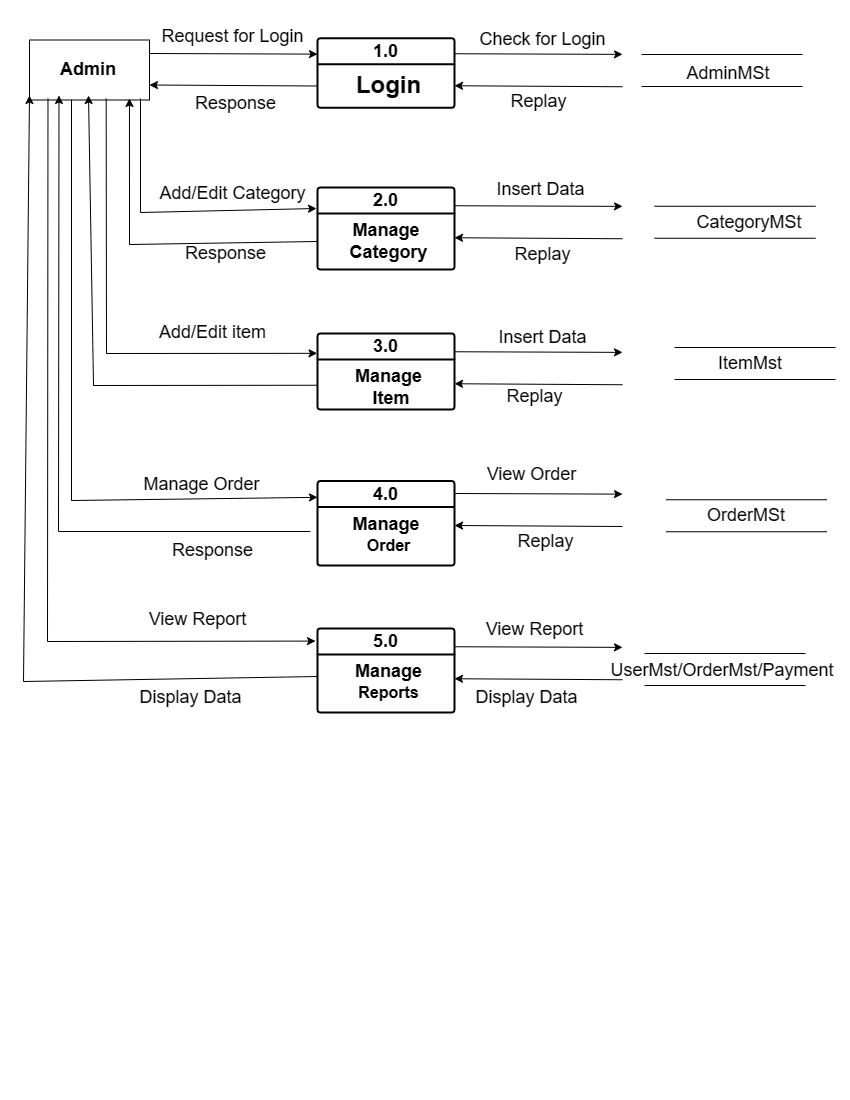

The diagram above was exported from draw.io. Its source (the exported page's mxGraphModel, read from the mxfile embedded in the PNG):
<mxGraphModel dx="946" dy="2152" grid="0" gridSize="10" guides="1" tooltips="1" connect="1" arrows="1" fold="1" page="1" pageScale="1" pageWidth="850" pageHeight="1100" math="0" shadow="0">
  <root>
    <mxCell id="0" />
    <mxCell id="1" parent="0" />
    <mxCell id="TR0Xh5BQKopbJ5D3LTbL-1" value="" style="rounded=0;whiteSpace=wrap;html=1;" vertex="1" parent="1">
      <mxGeometry x="29" y="-1060.5" width="120" height="60" as="geometry" />
    </mxCell>
    <mxCell id="TR0Xh5BQKopbJ5D3LTbL-7" value="&lt;b&gt;&lt;font style=&quot;font-size: 18px;&quot;&gt;1.0&lt;/font&gt;&lt;/b&gt;" style="swimlane;childLayout=stackLayout;horizontal=1;startSize=26;horizontalStack=0;rounded=1;fontSize=14;fontStyle=0;strokeWidth=2;resizeParent=0;resizeLast=1;shadow=0;dashed=0;align=center;arcSize=4;whiteSpace=wrap;html=1;" vertex="1" parent="1">
      <mxGeometry x="317" y="-1062.25" width="137" height="69.5" as="geometry">
        <mxRectangle x="267" y="-1067" width="54" height="29" as="alternateBounds" />
      </mxGeometry>
    </mxCell>
    <mxCell id="TR0Xh5BQKopbJ5D3LTbL-8" value="&lt;b&gt;&lt;font style=&quot;font-size: 24px;&quot;&gt;Login&lt;/font&gt;&lt;/b&gt;" style="align=center;strokeColor=none;fillColor=none;spacingLeft=4;fontSize=12;verticalAlign=top;resizable=0;rotatable=0;part=1;html=1;" vertex="1" parent="TR0Xh5BQKopbJ5D3LTbL-7">
      <mxGeometry y="26" width="137" height="43.5" as="geometry" />
    </mxCell>
    <mxCell id="TR0Xh5BQKopbJ5D3LTbL-9" value="" style="verticalLabelPosition=bottom;shadow=0;dashed=0;align=center;html=1;verticalAlign=top;shape=mxgraph.electrical.transmission.2_line_bus;" vertex="1" parent="1">
      <mxGeometry x="641" y="-1046" width="161" height="32" as="geometry" />
    </mxCell>
    <mxCell id="TR0Xh5BQKopbJ5D3LTbL-15" value="&lt;font style=&quot;font-size: 18px;&quot;&gt;&lt;b&gt;2.0&lt;/b&gt;&lt;/font&gt;" style="swimlane;childLayout=stackLayout;horizontal=1;startSize=26;horizontalStack=0;rounded=1;fontSize=14;fontStyle=0;strokeWidth=2;resizeParent=0;resizeLast=1;shadow=0;dashed=0;align=center;arcSize=4;whiteSpace=wrap;html=1;" vertex="1" parent="1">
      <mxGeometry x="317" y="-913" width="137" height="82" as="geometry">
        <mxRectangle x="267" y="-1067" width="54" height="29" as="alternateBounds" />
      </mxGeometry>
    </mxCell>
    <mxCell id="TR0Xh5BQKopbJ5D3LTbL-16" value="&lt;font style=&quot;font-size: 18px;&quot;&gt;&lt;b style=&quot;&quot;&gt;Manage&amp;nbsp;&lt;/b&gt;&lt;/font&gt;&lt;div&gt;&lt;font style=&quot;font-size: 18px;&quot;&gt;&lt;b style=&quot;&quot;&gt;Category&lt;/b&gt;&lt;/font&gt;&lt;/div&gt;" style="align=center;strokeColor=none;fillColor=none;spacingLeft=4;fontSize=12;verticalAlign=top;resizable=0;rotatable=0;part=1;html=1;" vertex="1" parent="TR0Xh5BQKopbJ5D3LTbL-15">
      <mxGeometry y="26" width="137" height="56" as="geometry" />
    </mxCell>
    <mxCell id="TR0Xh5BQKopbJ5D3LTbL-17" value="&lt;font style=&quot;font-size: 18px;&quot;&gt;&lt;b&gt;3.0&lt;/b&gt;&lt;/font&gt;" style="swimlane;childLayout=stackLayout;horizontal=1;startSize=26;horizontalStack=0;rounded=1;fontSize=14;fontStyle=0;strokeWidth=2;resizeParent=0;resizeLast=1;shadow=0;dashed=0;align=center;arcSize=4;whiteSpace=wrap;html=1;" vertex="1" parent="1">
      <mxGeometry x="317" y="-767" width="137" height="76" as="geometry">
        <mxRectangle x="267" y="-1067" width="54" height="29" as="alternateBounds" />
      </mxGeometry>
    </mxCell>
    <mxCell id="TR0Xh5BQKopbJ5D3LTbL-18" value="&lt;font style=&quot;font-size: 18px;&quot;&gt;&lt;b style=&quot;&quot;&gt;Manage&lt;/b&gt;&lt;/font&gt;&lt;div&gt;&lt;font style=&quot;font-size: 18px;&quot;&gt;&lt;b style=&quot;&quot;&gt;&amp;nbsp;Item&lt;/b&gt;&lt;/font&gt;&lt;/div&gt;" style="align=center;strokeColor=none;fillColor=none;spacingLeft=4;fontSize=12;verticalAlign=top;resizable=0;rotatable=0;part=1;html=1;" vertex="1" parent="TR0Xh5BQKopbJ5D3LTbL-17">
      <mxGeometry y="26" width="137" height="50" as="geometry" />
    </mxCell>
    <mxCell id="TR0Xh5BQKopbJ5D3LTbL-19" value="&lt;font style=&quot;font-size: 18px;&quot;&gt;&lt;b&gt;4.0&lt;/b&gt;&lt;/font&gt;" style="swimlane;childLayout=stackLayout;horizontal=1;startSize=26;horizontalStack=0;rounded=1;fontSize=14;fontStyle=0;strokeWidth=2;resizeParent=0;resizeLast=1;shadow=0;dashed=0;align=center;arcSize=4;whiteSpace=wrap;html=1;" vertex="1" parent="1">
      <mxGeometry x="317" y="-619.5" width="137" height="84.5" as="geometry">
        <mxRectangle x="267" y="-1067" width="54" height="29" as="alternateBounds" />
      </mxGeometry>
    </mxCell>
    <mxCell id="TR0Xh5BQKopbJ5D3LTbL-20" value="&lt;font style=&quot;font-size: 18px;&quot;&gt;&lt;b style=&quot;&quot;&gt;Manage&amp;nbsp;&lt;/b&gt;&lt;/font&gt;&lt;div&gt;&lt;font size=&quot;3&quot; style=&quot;&quot;&gt;&lt;b style=&quot;&quot;&gt;Order&lt;/b&gt;&lt;/font&gt;&lt;/div&gt;" style="align=center;strokeColor=none;fillColor=none;spacingLeft=4;fontSize=12;verticalAlign=top;resizable=0;rotatable=0;part=1;html=1;" vertex="1" parent="TR0Xh5BQKopbJ5D3LTbL-19">
      <mxGeometry y="26" width="137" height="58.5" as="geometry" />
    </mxCell>
    <mxCell id="TR0Xh5BQKopbJ5D3LTbL-21" value="&lt;font style=&quot;font-size: 18px;&quot;&gt;&lt;b&gt;5.0&lt;/b&gt;&lt;/font&gt;" style="swimlane;childLayout=stackLayout;horizontal=1;startSize=26;horizontalStack=0;rounded=1;fontSize=14;fontStyle=0;strokeWidth=2;resizeParent=0;resizeLast=1;shadow=0;dashed=0;align=center;arcSize=4;whiteSpace=wrap;html=1;" vertex="1" parent="1">
      <mxGeometry x="317" y="-472" width="137" height="84" as="geometry">
        <mxRectangle x="267" y="-1067" width="54" height="29" as="alternateBounds" />
      </mxGeometry>
    </mxCell>
    <mxCell id="TR0Xh5BQKopbJ5D3LTbL-22" value="&lt;font style=&quot;font-size: 18px;&quot;&gt;&lt;b style=&quot;&quot;&gt;Manage&lt;/b&gt;&lt;/font&gt;&lt;div&gt;&lt;font size=&quot;3&quot; style=&quot;&quot;&gt;&lt;b style=&quot;&quot;&gt;Reports&lt;/b&gt;&lt;/font&gt;&lt;/div&gt;" style="align=center;strokeColor=none;fillColor=none;spacingLeft=4;fontSize=12;verticalAlign=top;resizable=0;rotatable=0;part=1;html=1;" vertex="1" parent="TR0Xh5BQKopbJ5D3LTbL-21">
      <mxGeometry y="26" width="137" height="58" as="geometry" />
    </mxCell>
    <mxCell id="TR0Xh5BQKopbJ5D3LTbL-23" value="" style="endArrow=classic;html=1;rounded=0;exitX=1;exitY=0.25;exitDx=0;exitDy=0;entryX=0;entryY=0.25;entryDx=0;entryDy=0;" edge="1" parent="1">
      <mxGeometry width="50" height="50" relative="1" as="geometry">
        <mxPoint x="149" y="-1047" as="sourcePoint" />
        <mxPoint x="317" y="-1046.375" as="targetPoint" />
      </mxGeometry>
    </mxCell>
    <mxCell id="TR0Xh5BQKopbJ5D3LTbL-24" value="" style="endArrow=classic;html=1;rounded=0;exitX=0;exitY=0.5;exitDx=0;exitDy=0;entryX=1;entryY=0.75;entryDx=0;entryDy=0;" edge="1" parent="1" source="TR0Xh5BQKopbJ5D3LTbL-8" target="TR0Xh5BQKopbJ5D3LTbL-1">
      <mxGeometry width="50" height="50" relative="1" as="geometry">
        <mxPoint x="155" y="-1009" as="sourcePoint" />
        <mxPoint x="323" y="-1008.375" as="targetPoint" />
      </mxGeometry>
    </mxCell>
    <mxCell id="TR0Xh5BQKopbJ5D3LTbL-25" value="" style="endArrow=classic;html=1;rounded=0;exitX=1;exitY=0.25;exitDx=0;exitDy=0;entryX=0;entryY=0.25;entryDx=0;entryDy=0;" edge="1" parent="1">
      <mxGeometry width="50" height="50" relative="1" as="geometry">
        <mxPoint x="454" y="-1046.75" as="sourcePoint" />
        <mxPoint x="622" y="-1046.125" as="targetPoint" />
      </mxGeometry>
    </mxCell>
    <mxCell id="TR0Xh5BQKopbJ5D3LTbL-26" value="" style="endArrow=classic;html=1;rounded=0;exitX=0;exitY=0.5;exitDx=0;exitDy=0;entryX=1;entryY=0.75;entryDx=0;entryDy=0;" edge="1" parent="1">
      <mxGeometry width="50" height="50" relative="1" as="geometry">
        <mxPoint x="622" y="-1013.75" as="sourcePoint" />
        <mxPoint x="454" y="-1014.75" as="targetPoint" />
      </mxGeometry>
    </mxCell>
    <mxCell id="TR0Xh5BQKopbJ5D3LTbL-27" value="" style="endArrow=classic;html=1;rounded=0;exitX=0;exitY=0.5;exitDx=0;exitDy=0;entryX=1;entryY=0.75;entryDx=0;entryDy=0;" edge="1" parent="1">
      <mxGeometry width="50" height="50" relative="1" as="geometry">
        <mxPoint x="622" y="-861.75" as="sourcePoint" />
        <mxPoint x="454" y="-862.75" as="targetPoint" />
      </mxGeometry>
    </mxCell>
    <mxCell id="TR0Xh5BQKopbJ5D3LTbL-28" value="" style="endArrow=classic;html=1;rounded=0;exitX=1;exitY=0.25;exitDx=0;exitDy=0;entryX=0;entryY=0.25;entryDx=0;entryDy=0;" edge="1" parent="1">
      <mxGeometry width="50" height="50" relative="1" as="geometry">
        <mxPoint x="454" y="-894.75" as="sourcePoint" />
        <mxPoint x="622" y="-894.125" as="targetPoint" />
      </mxGeometry>
    </mxCell>
    <mxCell id="TR0Xh5BQKopbJ5D3LTbL-29" value="" style="endArrow=classic;html=1;rounded=0;exitX=0;exitY=0.5;exitDx=0;exitDy=0;entryX=1;entryY=0.75;entryDx=0;entryDy=0;" edge="1" parent="1">
      <mxGeometry width="50" height="50" relative="1" as="geometry">
        <mxPoint x="622" y="-715.75" as="sourcePoint" />
        <mxPoint x="454" y="-716.75" as="targetPoint" />
      </mxGeometry>
    </mxCell>
    <mxCell id="TR0Xh5BQKopbJ5D3LTbL-30" value="" style="endArrow=classic;html=1;rounded=0;exitX=1;exitY=0.25;exitDx=0;exitDy=0;entryX=0;entryY=0.25;entryDx=0;entryDy=0;" edge="1" parent="1">
      <mxGeometry width="50" height="50" relative="1" as="geometry">
        <mxPoint x="454" y="-748.75" as="sourcePoint" />
        <mxPoint x="622" y="-748.125" as="targetPoint" />
      </mxGeometry>
    </mxCell>
    <mxCell id="TR0Xh5BQKopbJ5D3LTbL-31" value="" style="endArrow=classic;html=1;rounded=0;exitX=0;exitY=0.5;exitDx=0;exitDy=0;entryX=1;entryY=0.75;entryDx=0;entryDy=0;" edge="1" parent="1">
      <mxGeometry width="50" height="50" relative="1" as="geometry">
        <mxPoint x="622" y="-574" as="sourcePoint" />
        <mxPoint x="454" y="-575" as="targetPoint" />
      </mxGeometry>
    </mxCell>
    <mxCell id="TR0Xh5BQKopbJ5D3LTbL-32" value="" style="endArrow=classic;html=1;rounded=0;exitX=1;exitY=0.25;exitDx=0;exitDy=0;entryX=0;entryY=0.25;entryDx=0;entryDy=0;" edge="1" parent="1">
      <mxGeometry width="50" height="50" relative="1" as="geometry">
        <mxPoint x="454" y="-607" as="sourcePoint" />
        <mxPoint x="622" y="-606.375" as="targetPoint" />
      </mxGeometry>
    </mxCell>
    <mxCell id="TR0Xh5BQKopbJ5D3LTbL-33" value="" style="endArrow=classic;html=1;rounded=0;exitX=0;exitY=0.5;exitDx=0;exitDy=0;entryX=1;entryY=0.75;entryDx=0;entryDy=0;" edge="1" parent="1">
      <mxGeometry width="50" height="50" relative="1" as="geometry">
        <mxPoint x="622" y="-420.75" as="sourcePoint" />
        <mxPoint x="454" y="-421.75" as="targetPoint" />
      </mxGeometry>
    </mxCell>
    <mxCell id="TR0Xh5BQKopbJ5D3LTbL-34" value="" style="endArrow=classic;html=1;rounded=0;exitX=1;exitY=0.25;exitDx=0;exitDy=0;entryX=0;entryY=0.25;entryDx=0;entryDy=0;" edge="1" parent="1">
      <mxGeometry width="50" height="50" relative="1" as="geometry">
        <mxPoint x="454" y="-453.75" as="sourcePoint" />
        <mxPoint x="622" y="-453.125" as="targetPoint" />
      </mxGeometry>
    </mxCell>
    <mxCell id="TR0Xh5BQKopbJ5D3LTbL-35" value="" style="verticalLabelPosition=bottom;shadow=0;dashed=0;align=center;html=1;verticalAlign=top;shape=mxgraph.electrical.transmission.2_line_bus;" vertex="1" parent="1">
      <mxGeometry x="654" y="-894.25" width="161" height="32" as="geometry" />
    </mxCell>
    <mxCell id="TR0Xh5BQKopbJ5D3LTbL-36" value="" style="verticalLabelPosition=bottom;shadow=0;dashed=0;align=center;html=1;verticalAlign=top;shape=mxgraph.electrical.transmission.2_line_bus;" vertex="1" parent="1">
      <mxGeometry x="674" y="-753" width="161" height="32" as="geometry" />
    </mxCell>
    <mxCell id="TR0Xh5BQKopbJ5D3LTbL-37" value="" style="verticalLabelPosition=bottom;shadow=0;dashed=0;align=center;html=1;verticalAlign=top;shape=mxgraph.electrical.transmission.2_line_bus;" vertex="1" parent="1">
      <mxGeometry x="644" y="-447" width="161" height="32" as="geometry" />
    </mxCell>
    <mxCell id="TR0Xh5BQKopbJ5D3LTbL-38" value="&lt;font style=&quot;font-size: 18px;&quot;&gt;&lt;b&gt;Admin&lt;/b&gt;&lt;/font&gt;" style="text;html=1;align=center;verticalAlign=middle;whiteSpace=wrap;rounded=0;" vertex="1" parent="1">
      <mxGeometry x="29" y="-1057" width="118" height="52" as="geometry" />
    </mxCell>
    <mxCell id="TR0Xh5BQKopbJ5D3LTbL-39" value="&lt;font style=&quot;font-size: 18px;&quot;&gt;AdminMSt&lt;/font&gt;" style="text;html=1;align=center;verticalAlign=middle;whiteSpace=wrap;rounded=0;" vertex="1" parent="1">
      <mxGeometry x="669" y="-1053.5" width="118" height="52" as="geometry" />
    </mxCell>
    <mxCell id="TR0Xh5BQKopbJ5D3LTbL-40" value="&lt;font style=&quot;font-size: 18px;&quot;&gt;CategoryMSt&lt;/font&gt;" style="text;html=1;align=center;verticalAlign=middle;whiteSpace=wrap;rounded=0;" vertex="1" parent="1">
      <mxGeometry x="690" y="-904.25" width="118" height="52" as="geometry" />
    </mxCell>
    <mxCell id="TR0Xh5BQKopbJ5D3LTbL-41" value="&lt;font style=&quot;font-size: 18px;&quot;&gt;OrderMSt&lt;/font&gt;" style="text;html=1;align=center;verticalAlign=middle;whiteSpace=wrap;rounded=0;" vertex="1" parent="1">
      <mxGeometry x="687" y="-610.75" width="118" height="52" as="geometry" />
    </mxCell>
    <mxCell id="TR0Xh5BQKopbJ5D3LTbL-42" value="&lt;font style=&quot;font-size: 18px;&quot;&gt;UserMst/OrderMst/Payment&lt;/font&gt;" style="text;html=1;align=center;verticalAlign=middle;whiteSpace=wrap;rounded=0;" vertex="1" parent="1">
      <mxGeometry x="620" y="-456.25" width="204" height="52" as="geometry" />
    </mxCell>
    <mxCell id="TR0Xh5BQKopbJ5D3LTbL-43" value="&lt;font style=&quot;font-size: 18px;&quot;&gt;ItemMst&lt;/font&gt;" style="text;html=1;align=center;verticalAlign=middle;whiteSpace=wrap;rounded=0;" vertex="1" parent="1">
      <mxGeometry x="691" y="-763" width="118" height="52" as="geometry" />
    </mxCell>
    <mxCell id="TR0Xh5BQKopbJ5D3LTbL-45" value="" style="verticalLabelPosition=bottom;shadow=0;dashed=0;align=center;html=1;verticalAlign=top;shape=mxgraph.electrical.transmission.2_line_bus;" vertex="1" parent="1">
      <mxGeometry x="665.5" y="-600.75" width="161" height="32" as="geometry" />
    </mxCell>
    <mxCell id="TR0Xh5BQKopbJ5D3LTbL-55" value="" style="endArrow=classic;html=1;rounded=0;exitX=0.925;exitY=0.977;exitDx=0;exitDy=0;exitPerimeter=0;" edge="1" parent="1" source="TR0Xh5BQKopbJ5D3LTbL-1">
      <mxGeometry width="50" height="50" relative="1" as="geometry">
        <mxPoint x="134" y="-917" as="sourcePoint" />
        <mxPoint x="316" y="-892" as="targetPoint" />
        <Array as="points">
          <mxPoint x="140" y="-888" />
        </Array>
      </mxGeometry>
    </mxCell>
    <mxCell id="TR0Xh5BQKopbJ5D3LTbL-56" value="" style="endArrow=classic;html=1;rounded=0;entryX=0.003;entryY=0.144;entryDx=0;entryDy=0;entryPerimeter=0;exitX=0.639;exitY=0.977;exitDx=0;exitDy=0;exitPerimeter=0;" edge="1" parent="1" source="TR0Xh5BQKopbJ5D3LTbL-1">
      <mxGeometry width="50" height="50" relative="1" as="geometry">
        <mxPoint x="88" y="-1001" as="sourcePoint" />
        <mxPoint x="316.59" y="-747.17" as="targetPoint" />
        <Array as="points">
          <mxPoint x="106" y="-747" />
        </Array>
      </mxGeometry>
    </mxCell>
    <mxCell id="TR0Xh5BQKopbJ5D3LTbL-57" value="" style="endArrow=classic;html=1;rounded=0;entryX=0.003;entryY=0.144;entryDx=0;entryDy=0;entryPerimeter=0;exitX=0.35;exitY=0.992;exitDx=0;exitDy=0;exitPerimeter=0;" edge="1" parent="1" source="TR0Xh5BQKopbJ5D3LTbL-1">
      <mxGeometry width="50" height="50" relative="1" as="geometry">
        <mxPoint x="88.41" y="-857" as="sourcePoint" />
        <mxPoint x="317" y="-603.17" as="targetPoint" />
        <Array as="points">
          <mxPoint x="71" y="-600" />
        </Array>
      </mxGeometry>
    </mxCell>
    <mxCell id="TR0Xh5BQKopbJ5D3LTbL-58" value="" style="endArrow=classic;html=1;rounded=0;entryX=0.003;entryY=0.144;entryDx=0;entryDy=0;entryPerimeter=0;exitX=0.154;exitY=0.977;exitDx=0;exitDy=0;exitPerimeter=0;" edge="1" parent="1" source="TR0Xh5BQKopbJ5D3LTbL-1">
      <mxGeometry width="50" height="50" relative="1" as="geometry">
        <mxPoint x="56" y="-861.25" as="sourcePoint" />
        <mxPoint x="315" y="-459.41999999999996" as="targetPoint" />
        <Array as="points">
          <mxPoint x="47" y="-459" />
        </Array>
      </mxGeometry>
    </mxCell>
    <mxCell id="TR0Xh5BQKopbJ5D3LTbL-59" value="" style="endArrow=classic;html=1;rounded=0;entryX=0.833;entryY=0.975;entryDx=0;entryDy=0;exitX=0;exitY=0.5;exitDx=0;exitDy=0;entryPerimeter=0;" edge="1" parent="1" source="TR0Xh5BQKopbJ5D3LTbL-16" target="TR0Xh5BQKopbJ5D3LTbL-1">
      <mxGeometry width="50" height="50" relative="1" as="geometry">
        <mxPoint x="318" y="-643" as="sourcePoint" />
        <mxPoint x="368" y="-693" as="targetPoint" />
        <Array as="points">
          <mxPoint x="129" y="-856" />
        </Array>
      </mxGeometry>
    </mxCell>
    <mxCell id="TR0Xh5BQKopbJ5D3LTbL-60" value="" style="endArrow=classic;html=1;rounded=0;entryX=0.5;entryY=1;entryDx=0;entryDy=0;exitX=0;exitY=0.5;exitDx=0;exitDy=0;" edge="1" parent="1" target="TR0Xh5BQKopbJ5D3LTbL-38">
      <mxGeometry width="50" height="50" relative="1" as="geometry">
        <mxPoint x="317" y="-715.25" as="sourcePoint" />
        <mxPoint x="129" y="-852.25" as="targetPoint" />
        <Array as="points">
          <mxPoint x="93" y="-715" />
        </Array>
      </mxGeometry>
    </mxCell>
    <mxCell id="TR0Xh5BQKopbJ5D3LTbL-61" value="" style="endArrow=classic;html=1;rounded=0;entryX=0.25;entryY=1;entryDx=0;entryDy=0;exitX=0;exitY=0.5;exitDx=0;exitDy=0;" edge="1" parent="1" target="TR0Xh5BQKopbJ5D3LTbL-38">
      <mxGeometry width="50" height="50" relative="1" as="geometry">
        <mxPoint x="310" y="-569" as="sourcePoint" />
        <mxPoint x="81" y="-858.75" as="targetPoint" />
        <Array as="points">
          <mxPoint x="58" y="-569" />
        </Array>
      </mxGeometry>
    </mxCell>
    <mxCell id="TR0Xh5BQKopbJ5D3LTbL-62" value="" style="endArrow=classic;html=1;rounded=0;entryX=0;entryY=1;entryDx=0;entryDy=0;exitX=0;exitY=0.5;exitDx=0;exitDy=0;" edge="1" parent="1" target="TR0Xh5BQKopbJ5D3LTbL-38">
      <mxGeometry width="50" height="50" relative="1" as="geometry">
        <mxPoint x="317" y="-424" as="sourcePoint" />
        <mxPoint x="65" y="-860" as="targetPoint" />
        <Array as="points">
          <mxPoint x="23" y="-419" />
        </Array>
      </mxGeometry>
    </mxCell>
    <mxCell id="TR0Xh5BQKopbJ5D3LTbL-63" value="&lt;font style=&quot;font-size: 18px;&quot;&gt;Request for Login&lt;/font&gt;" style="text;html=1;align=center;verticalAlign=middle;whiteSpace=wrap;rounded=0;" vertex="1" parent="1">
      <mxGeometry x="144" y="-1079" width="177" height="30" as="geometry" />
    </mxCell>
    <mxCell id="TR0Xh5BQKopbJ5D3LTbL-64" value="&lt;font style=&quot;font-size: 18px;&quot;&gt;Response&lt;/font&gt;" style="text;html=1;align=center;verticalAlign=middle;whiteSpace=wrap;rounded=0;" vertex="1" parent="1">
      <mxGeometry x="147" y="-1012" width="177" height="30" as="geometry" />
    </mxCell>
    <mxCell id="TR0Xh5BQKopbJ5D3LTbL-65" value="&lt;font style=&quot;font-size: 18px;&quot;&gt;Add/Edit Category&lt;/font&gt;" style="text;html=1;align=center;verticalAlign=middle;whiteSpace=wrap;rounded=0;" vertex="1" parent="1">
      <mxGeometry x="144" y="-922" width="177" height="30" as="geometry" />
    </mxCell>
    <mxCell id="TR0Xh5BQKopbJ5D3LTbL-66" value="&lt;font style=&quot;font-size: 18px;&quot;&gt;Response&lt;/font&gt;" style="text;html=1;align=center;verticalAlign=middle;whiteSpace=wrap;rounded=0;" vertex="1" parent="1">
      <mxGeometry x="137" y="-862" width="177" height="30" as="geometry" />
    </mxCell>
    <mxCell id="TR0Xh5BQKopbJ5D3LTbL-67" value="&lt;font style=&quot;font-size: 18px;&quot;&gt;Manage Order&lt;/font&gt;" style="text;html=1;align=center;verticalAlign=middle;whiteSpace=wrap;rounded=0;" vertex="1" parent="1">
      <mxGeometry x="113" y="-630.75" width="177" height="30" as="geometry" />
    </mxCell>
    <mxCell id="TR0Xh5BQKopbJ5D3LTbL-69" value="&lt;font style=&quot;font-size: 18px;&quot;&gt;Add/Edit item&lt;/font&gt;" style="text;html=1;align=center;verticalAlign=middle;whiteSpace=wrap;rounded=0;" vertex="1" parent="1">
      <mxGeometry x="124" y="-783" width="177" height="30" as="geometry" />
    </mxCell>
    <mxCell id="TR0Xh5BQKopbJ5D3LTbL-70" value="&lt;font style=&quot;font-size: 18px;&quot;&gt;View Report&lt;/font&gt;" style="text;html=1;align=center;verticalAlign=middle;whiteSpace=wrap;rounded=0;" vertex="1" parent="1">
      <mxGeometry x="109" y="-496" width="177" height="30" as="geometry" />
    </mxCell>
    <mxCell id="TR0Xh5BQKopbJ5D3LTbL-71" value="&lt;font style=&quot;font-size: 18px;&quot;&gt;Display Data&lt;/font&gt;" style="text;html=1;align=center;verticalAlign=middle;whiteSpace=wrap;rounded=0;" vertex="1" parent="1">
      <mxGeometry x="102" y="-418" width="177" height="30" as="geometry" />
    </mxCell>
    <mxCell id="TR0Xh5BQKopbJ5D3LTbL-73" value="&lt;font style=&quot;font-size: 18px;&quot;&gt;View Order&lt;/font&gt;" style="text;html=1;align=center;verticalAlign=middle;whiteSpace=wrap;rounded=0;" vertex="1" parent="1">
      <mxGeometry x="443" y="-640.75" width="177" height="30" as="geometry" />
    </mxCell>
    <mxCell id="TR0Xh5BQKopbJ5D3LTbL-75" value="&lt;font style=&quot;font-size: 18px;&quot;&gt;View Report&lt;/font&gt;" style="text;html=1;align=center;verticalAlign=middle;whiteSpace=wrap;rounded=0;" vertex="1" parent="1">
      <mxGeometry x="446" y="-486.25" width="177" height="30" as="geometry" />
    </mxCell>
    <mxCell id="TR0Xh5BQKopbJ5D3LTbL-76" value="&lt;font style=&quot;font-size: 18px;&quot;&gt;Display Data&lt;/font&gt;" style="text;html=1;align=center;verticalAlign=middle;whiteSpace=wrap;rounded=0;" vertex="1" parent="1">
      <mxGeometry x="438" y="-418" width="177" height="30" as="geometry" />
    </mxCell>
    <mxCell id="TR0Xh5BQKopbJ5D3LTbL-78" value="&lt;font style=&quot;font-size: 18px;&quot;&gt;Insert Data&lt;/font&gt;" style="text;html=1;align=center;verticalAlign=middle;whiteSpace=wrap;rounded=0;" vertex="1" parent="1">
      <mxGeometry x="454" y="-778" width="177" height="30" as="geometry" />
    </mxCell>
    <mxCell id="TR0Xh5BQKopbJ5D3LTbL-80" value="&lt;font style=&quot;font-size: 18px;&quot;&gt;Insert Data&lt;/font&gt;" style="text;html=1;align=center;verticalAlign=middle;whiteSpace=wrap;rounded=0;" vertex="1" parent="1">
      <mxGeometry x="452" y="-926" width="177" height="30" as="geometry" />
    </mxCell>
    <mxCell id="TR0Xh5BQKopbJ5D3LTbL-81" value="&lt;font style=&quot;font-size: 18px;&quot;&gt;Replay&lt;/font&gt;" style="text;html=1;align=center;verticalAlign=middle;whiteSpace=wrap;rounded=0;" vertex="1" parent="1">
      <mxGeometry x="450" y="-1014" width="177" height="30" as="geometry" />
    </mxCell>
    <mxCell id="TR0Xh5BQKopbJ5D3LTbL-82" value="&lt;font style=&quot;font-size: 18px;&quot;&gt;Check for Login&lt;/font&gt;" style="text;html=1;align=center;verticalAlign=middle;whiteSpace=wrap;rounded=0;" vertex="1" parent="1">
      <mxGeometry x="454" y="-1076" width="177" height="30" as="geometry" />
    </mxCell>
    <mxCell id="TR0Xh5BQKopbJ5D3LTbL-83" value="&lt;font style=&quot;font-size: 18px;&quot;&gt;Response&lt;/font&gt;" style="text;html=1;align=center;verticalAlign=middle;whiteSpace=wrap;rounded=0;" vertex="1" parent="1">
      <mxGeometry x="124" y="-565" width="177" height="30" as="geometry" />
    </mxCell>
    <mxCell id="TR0Xh5BQKopbJ5D3LTbL-86" value="&lt;font style=&quot;font-size: 18px;&quot;&gt;Replay&lt;/font&gt;" style="text;html=1;align=center;verticalAlign=middle;whiteSpace=wrap;rounded=0;" vertex="1" parent="1">
      <mxGeometry x="446" y="-719" width="177" height="30" as="geometry" />
    </mxCell>
    <mxCell id="TR0Xh5BQKopbJ5D3LTbL-87" value="&lt;font style=&quot;font-size: 18px;&quot;&gt;Replay&lt;/font&gt;" style="text;html=1;align=center;verticalAlign=middle;whiteSpace=wrap;rounded=0;" vertex="1" parent="1">
      <mxGeometry x="457" y="-574" width="177" height="30" as="geometry" />
    </mxCell>
    <mxCell id="TR0Xh5BQKopbJ5D3LTbL-89" value="&lt;font style=&quot;font-size: 18px;&quot;&gt;Replay&lt;/font&gt;" style="text;html=1;align=center;verticalAlign=middle;whiteSpace=wrap;rounded=0;" vertex="1" parent="1">
      <mxGeometry x="454" y="-861" width="177" height="30" as="geometry" />
    </mxCell>
  </root>
</mxGraphModel>